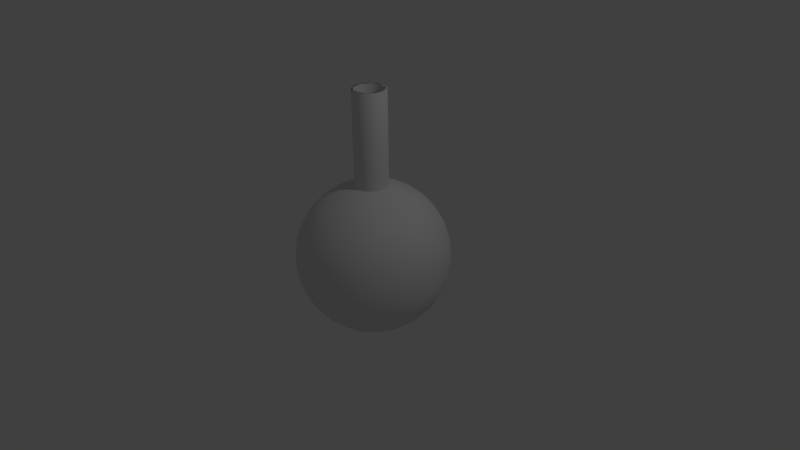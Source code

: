 # Source: potion.blend  (saved by Blender 2.72.0; exported with 4.5.12 LTS)
import bpy
from mathutils import Matrix  # noqa: F401  (used for matrix-valued properties, if any)

bpy.ops.wm.read_factory_settings(use_empty=True)
scene = bpy.context.scene
scene.name = 'Scene'

# ---- collections
col_collection_1 = bpy.data.collections.new('Collection 1'); scene.collection.children.link(col_collection_1)

# ---- materials (node trees are filled in below, after node groups)
mat_health = bpy.data.materials.new('Health')
mat_health.alpha_threshold = 0.0
mat_health.use_transparent_shadow = False
mat_health.roughness = 0.5
mat_health.specular_intensity = 0.7857
mat_glass = bpy.data.materials.new('glass')
mat_glass.alpha_threshold = 0.0
mat_glass.use_transparent_shadow = False
mat_glass.roughness = 0.5

# ---- material node trees

# ---- world
world_world = bpy.data.worlds.new('World'); scene.world = world_world
world_world.color = (0.05088, 0.05088, 0.05088)
world_world.use_sun_shadow = False
world_world.sun_shadow_jitter_overblur = 0.0
world_world.cycles.sampling_method = 'MANUAL'
world_world.cycles.sample_map_resolution = 256

# ---- cameras
cam_camera = bpy.data.cameras.new('Camera')
cam_camera.clip_end = 100.0
cam_camera.lens = 35.0
cam_camera.sensor_width = 32.0
cam_camera.sensor_height = 18.0
cam_camera.ortho_scale = 7.314
cam_camera.dof.focus_distance = 0.0
cam_camera.dof.aperture_fstop = 128.0

# ---- lights
light_lamp = bpy.data.lights.new('Lamp', 'POINT')
light_lamp.transmission_factor = 0.0
light_lamp.cutoff_distance = 30.0
light_lamp.energy = 100.0
light_lamp.shadow_buffer_clip_start = 1.001
light_lamp.shadow_soft_size = 0.1
light_lamp.shadow_maximum_resolution = 0.006
light_lamp.use_absolute_resolution = True
light_lamp.cycles.use_multiple_importance_sampling = False

# ---- meshes
me_sphere_001 = bpy.data.meshes.new('Sphere.001')
me_sphere_001.from_pydata([(-1.0, 0.0, 7.55e-08), (-0.9808, 0.0, -0.1951), (-0.9239, 0.0, -0.3827), (-0.8315, 0.0, -0.5556), (-0.7071, 0.0, -0.7071), (-0.5556, 0.0, -0.8315), (-0.3827, 0.0, -0.9239), (-0.1951, 0.0, -0.9808), (-0.9808, 0.1951, 7.55e-08), (-0.9619, 0.1913, -0.1951), (-0.9061, 0.1802, -0.3827), (-0.8155, 0.1622, -0.5556), (-0.6935, 0.1379, -0.7071), (-0.5449, 0.1084, -0.8315), (-0.3753, 0.07466, -0.9239), (-0.1913, 0.03806, -0.9808), (-0.9239, 0.3827, 7.55e-08), (-0.9061, 0.3753, -0.1951), (-0.8536, 0.3536, -0.3827), (-0.7682, 0.3182, -0.5556), (-0.6533, 0.2706, -0.7071), (-0.5133, 0.2126, -0.8315), (-0.3536, 0.1464, -0.9239), (-0.1802, 0.07466, -0.9808), (-0.8315, 0.5556, 7.55e-08), (-0.8155, 0.5449, -0.1951), (-0.7682, 0.5133, -0.3827), (-0.6913, 0.4619, -0.5556), (-0.5879, 0.3928, -0.7071), (-0.4619, 0.3087, -0.8315), (-0.3182, 0.2126, -0.9239), (-0.1622, 0.1084, -0.9808), (-0.7071, 0.7071, 7.55e-08), (-0.6935, 0.6935, -0.1951), (-0.6533, 0.6533, -0.3827), (-0.5879, 0.5879, -0.5556), (-0.5, 0.5, -0.7071), (-0.3928, 0.3928, -0.8315), (-0.2706, 0.2706, -0.9239), (-0.1379, 0.1379, -0.9808), (-0.5556, 0.8315, 7.55e-08), (-0.5449, 0.8155, -0.1951), (-0.5133, 0.7682, -0.3827), (-0.4619, 0.6913, -0.5556), (-0.3928, 0.5879, -0.7071), (-0.3087, 0.4619, -0.8315), (-0.2126, 0.3182, -0.9239), (-0.1084, 0.1622, -0.9808), (-0.3827, 0.9239, 7.55e-08), (-0.3753, 0.9061, -0.1951), (-0.3536, 0.8536, -0.3827), (-0.3182, 0.7682, -0.5556), (-0.2706, 0.6533, -0.7071), (-0.2126, 0.5133, -0.8315), (-0.1464, 0.3536, -0.9239), (-0.07466, 0.1802, -0.9808), (-0.1951, 0.9808, 7.55e-08), (-0.1913, 0.9619, -0.1951), (-0.1802, 0.9061, -0.3827), (-0.1622, 0.8155, -0.5556), (-0.1379, 0.6935, -0.7071), (-0.1084, 0.5449, -0.8315), (-0.07466, 0.3753, -0.9239), (-0.03806, 0.1913, -0.9808), (3.788e-07, 1.0, 7.55e-08), (3.937e-07, 0.9808, -0.1951), (2.298e-07, 0.9239, -0.3827), (3.341e-07, 0.8315, -0.5556), (3.192e-07, 0.7071, -0.7071), (3.415e-07, 0.5556, -0.8315), (3.043e-07, 0.3827, -0.9239), (3.08e-07, 0.1951, -0.9808), (0.1951, 0.9808, 7.55e-08), (0.1913, 0.9619, -0.1951), (0.1802, 0.9061, -0.3827), (0.1622, 0.8155, -0.5556), (0.138, 0.6935, -0.7071), (0.1084, 0.5449, -0.8315), (0.07466, 0.3753, -0.9239), (0.03806, 0.1913, -0.9808), (0.3827, 0.9239, 7.55e-08), (0.3753, 0.9061, -0.1951), (0.3536, 0.8536, -0.3827), (0.3182, 0.7682, -0.5556), (0.2706, 0.6533, -0.7071), (0.2126, 0.5133, -0.8315), (0.1464, 0.3536, -0.9239), (0.07466, 0.1802, -0.9808), (0.5556, 0.8315, 7.55e-08), (0.5449, 0.8155, -0.1951), (0.5133, 0.7682, -0.3827), (0.4619, 0.6913, -0.5556), (0.3928, 0.5879, -0.7071), (0.3087, 0.4619, -0.8315), (0.2126, 0.3182, -0.9239), (0.1084, 0.1622, -0.9808), (0.7071, 0.7071, 7.55e-08), (0.6935, 0.6935, -0.1951), (0.6533, 0.6533, -0.3827), (0.5879, 0.5879, -0.5556), (0.5, 0.5, -0.7071), (0.3928, 0.3928, -0.8315), (0.2706, 0.2706, -0.9239), (0.138, 0.1379, -0.9808), (0.8315, 0.5556, 7.55e-08), (0.8155, 0.5449, -0.1951), (0.7682, 0.5133, -0.3827), (0.6913, 0.4619, -0.5556), (0.5879, 0.3928, -0.7071), (0.4619, 0.3087, -0.8315), (0.3182, 0.2126, -0.9239), (0.1622, 0.1084, -0.9808), (0.9239, 0.3827, 7.55e-08), (0.9061, 0.3753, -0.1951), (0.8536, 0.3536, -0.3827), (0.7682, 0.3182, -0.5556), (0.6533, 0.2706, -0.7071), (0.5133, 0.2126, -0.8315), (0.3536, 0.1464, -0.9239), (0.1802, 0.07466, -0.9808), (0.9808, 0.1951, 7.55e-08), (0.9619, 0.1913, -0.1951), (0.9061, 0.1802, -0.3827), (0.8155, 0.1622, -0.5556), (0.6935, 0.1379, -0.7071), (0.5449, 0.1084, -0.8315), (0.3753, 0.07466, -0.9239), (0.1913, 0.03806, -0.9808), (1.0, -1.003e-07, 7.55e-08), (0.9808, -8.544e-08, -0.1951), (0.9239, 6.357e-08, -0.3827), (0.8315, -8.544e-08, -0.5556), (0.7071, -2.584e-08, -0.7071), (0.5556, -1.094e-08, -0.8315), (0.3827, 3.964e-09, -0.9239), (0.1951, 3.964e-09, -0.9808), (0.9808, -0.1951, 7.55e-08), (0.9619, -0.1913, -0.1951), (0.9061, -0.1802, -0.3827), (0.8155, -0.1622, -0.5556), (0.6935, -0.1379, -0.7071), (0.5449, -0.1084, -0.8315), (0.3753, -0.07466, -0.9239), (0.1913, -0.03806, -0.9808), (0.9239, -0.3827, 7.55e-08), (0.9061, -0.3753, -0.1951), (0.8536, -0.3536, -0.3827), (0.7682, -0.3182, -0.5556), (0.6533, -0.2706, -0.7071), (0.5133, -0.2126, -0.8315), (0.3536, -0.1464, -0.9239), (0.1802, -0.07466, -0.9808), (0.8315, -0.5556, 7.55e-08), (0.8155, -0.5449, -0.1951), (0.7682, -0.5133, -0.3827), (0.6913, -0.4619, -0.5556), (0.5879, -0.3928, -0.7071), (0.4619, -0.3087, -0.8315), (0.3182, -0.2126, -0.9239), (0.1622, -0.1084, -0.9808), (0.7071, -0.7071, 7.55e-08), (0.6935, -0.6935, -0.1951), (0.6533, -0.6533, -0.3827), (0.5879, -0.5879, -0.5556), (0.5, -0.5, -0.7071), (0.3928, -0.3928, -0.8315), (0.2706, -0.2706, -0.9239), (0.1379, -0.1379, -0.9808), (0.5556, -0.8315, 7.55e-08), (0.5449, -0.8155, -0.1951), (0.5133, -0.7682, -0.3827), (0.4619, -0.6913, -0.5556), (0.3928, -0.5879, -0.7071), (0.3087, -0.4619, -0.8315), (0.2126, -0.3182, -0.9239), (0.1084, -0.1622, -0.9808), (3.258e-07, 0.0, -1.0), (0.3827, -0.9239, 7.55e-08), (0.3753, -0.9061, -0.1951), (0.3536, -0.8536, -0.3827), (0.3182, -0.7682, -0.5556), (0.2706, -0.6533, -0.7071), (0.2126, -0.5133, -0.8315), (0.1464, -0.3536, -0.9239), (0.07466, -0.1802, -0.9808), (0.1951, -0.9808, 7.55e-08), (0.1913, -0.9619, -0.1951), (0.1802, -0.9061, -0.3827), (0.1622, -0.8155, -0.5556), (0.1379, -0.6935, -0.7071), (0.1084, -0.5449, -0.8315), (0.07466, -0.3753, -0.9239), (0.03806, -0.1913, -0.9808), (1.404e-07, -1.0, 7.55e-08), (9.567e-08, -0.9808, -0.1951), (3.192e-07, -0.9239, -0.3827), (1.404e-07, -0.8315, -0.5556), (1.851e-07, -0.7071, -0.7071), (2.596e-07, -0.5556, -0.8315), (2.521e-07, -0.3827, -0.9239), (3.155e-07, -0.1951, -0.9808), (-0.1951, -0.9808, 7.55e-08), (-0.1913, -0.9619, -0.1951), (-0.1802, -0.9061, -0.3827), (-0.1622, -0.8155, -0.5556), (-0.1379, -0.6935, -0.7071), (-0.1084, -0.5449, -0.8315), (-0.07466, -0.3753, -0.9239), (-0.03806, -0.1913, -0.9808), (-0.3827, -0.9239, 7.55e-08), (-0.3753, -0.9061, -0.1951), (-0.3536, -0.8536, -0.3827), (-0.3182, -0.7682, -0.5556), (-0.2706, -0.6533, -0.7071), (-0.2126, -0.5133, -0.8315), (-0.1464, -0.3536, -0.9239), (-0.07466, -0.1802, -0.9808), (-0.5556, -0.8315, 7.55e-08), (-0.5449, -0.8155, -0.1951), (-0.5133, -0.7682, -0.3827), (-0.4619, -0.6913, -0.5556), (-0.3928, -0.5879, -0.7071), (-0.3087, -0.4619, -0.8315), (-0.2126, -0.3182, -0.9239), (-0.1084, -0.1622, -0.9808), (-0.7071, -0.7071, 7.55e-08), (-0.6935, -0.6935, -0.1951), (-0.6533, -0.6533, -0.3827), (-0.5879, -0.5879, -0.5556), (-0.5, -0.5, -0.7071), (-0.3928, -0.3928, -0.8315), (-0.2706, -0.2706, -0.9239), (-0.1379, -0.1379, -0.9808), (-0.8315, -0.5556, 7.55e-08), (-0.8155, -0.5449, -0.1951), (-0.7682, -0.5133, -0.3827), (-0.6913, -0.4619, -0.5556), (-0.5879, -0.3928, -0.7071), (-0.4619, -0.3087, -0.8315), (-0.3182, -0.2126, -0.9239), (-0.1622, -0.1084, -0.9808), (-0.9239, -0.3827, 7.55e-08), (-0.9061, -0.3753, -0.1951), (-0.8536, -0.3536, -0.3827), (-0.7682, -0.3182, -0.5556), (-0.6533, -0.2706, -0.7071), (-0.5133, -0.2126, -0.8315), (-0.3536, -0.1464, -0.9239), (-0.1802, -0.07466, -0.9808), (-0.9808, -0.1951, 7.55e-08), (-0.9619, -0.1913, -0.1951), (-0.9061, -0.1802, -0.3827), (-0.8155, -0.1622, -0.5556), (-0.6935, -0.1379, -0.7071), (-0.5449, -0.1084, -0.8315), (-0.3753, -0.07466, -0.9239), (-0.1913, -0.03806, -0.9808)], [], [(6, 5, 13, 14), (4, 3, 11, 12), (2, 1, 9, 10), (7, 6, 14, 15), (5, 4, 12, 13), (3, 2, 10, 11), (1, 0, 8, 9), (11, 10, 18, 19), (9, 8, 16, 17), (14, 13, 21, 22), (12, 11, 19, 20), (10, 9, 17, 18), (15, 14, 22, 23), (13, 12, 20, 21), (19, 18, 26, 27), (17, 16, 24, 25), (22, 21, 29, 30), (20, 19, 27, 28), (18, 17, 25, 26), (23, 22, 30, 31), (21, 20, 28, 29), (27, 26, 34, 35), (25, 24, 32, 33), (30, 29, 37, 38), (28, 27, 35, 36), (26, 25, 33, 34), (31, 30, 38, 39), (29, 28, 36, 37), (35, 34, 42, 43), (33, 32, 40, 41), (38, 37, 45, 46), (36, 35, 43, 44), (34, 33, 41, 42), (39, 38, 46, 47), (37, 36, 44, 45), (43, 42, 50, 51), (41, 40, 48, 49), (46, 45, 53, 54), (44, 43, 51, 52), (42, 41, 49, 50), (47, 46, 54, 55), (45, 44, 52, 53), (51, 50, 58, 59), (49, 48, 56, 57), (54, 53, 61, 62), (52, 51, 59, 60), (50, 49, 57, 58), (55, 54, 62, 63), (53, 52, 60, 61), (59, 58, 66, 67), (57, 56, 64, 65), (62, 61, 69, 70), (60, 59, 67, 68), (58, 57, 65, 66), (63, 62, 70, 71), (61, 60, 68, 69), (67, 66, 74, 75), (65, 64, 72, 73), (70, 69, 77, 78), (68, 67, 75, 76), (66, 65, 73, 74), (71, 70, 78, 79), (69, 68, 76, 77), (75, 74, 82, 83), (73, 72, 80, 81), (78, 77, 85, 86), (76, 75, 83, 84), (74, 73, 81, 82), (79, 78, 86, 87), (77, 76, 84, 85), (83, 82, 90, 91), (81, 80, 88, 89), (86, 85, 93, 94), (84, 83, 91, 92), (82, 81, 89, 90), (87, 86, 94, 95), (85, 84, 92, 93), (91, 90, 98, 99), (89, 88, 96, 97), (94, 93, 101, 102), (92, 91, 99, 100), (90, 89, 97, 98), (95, 94, 102, 103), (93, 92, 100, 101), (99, 98, 106, 107), (97, 96, 104, 105), (102, 101, 109, 110), (100, 99, 107, 108), (98, 97, 105, 106), (103, 102, 110, 111), (101, 100, 108, 109), (107, 106, 114, 115), (105, 104, 112, 113), (110, 109, 117, 118), (108, 107, 115, 116), (106, 105, 113, 114), (111, 110, 118, 119), (109, 108, 116, 117), (115, 114, 122, 123), (113, 112, 120, 121), (118, 117, 125, 126), (116, 115, 123, 124), (114, 113, 121, 122), (119, 118, 126, 127), (117, 116, 124, 125), (123, 122, 130, 131), (121, 120, 128, 129), (126, 125, 133, 134), (124, 123, 131, 132), (122, 121, 129, 130), (127, 126, 134, 135), (125, 124, 132, 133), (131, 130, 138, 139), (129, 128, 136, 137), (134, 133, 141, 142), (132, 131, 139, 140), (130, 129, 137, 138), (135, 134, 142, 143), (133, 132, 140, 141), (139, 138, 146, 147), (137, 136, 144, 145), (142, 141, 149, 150), (140, 139, 147, 148), (138, 137, 145, 146), (143, 142, 150, 151), (141, 140, 148, 149), (147, 146, 154, 155), (145, 144, 152, 153), (150, 149, 157, 158), (148, 147, 155, 156), (146, 145, 153, 154), (151, 150, 158, 159), (149, 148, 156, 157), (155, 154, 162, 163), (153, 152, 160, 161), (158, 157, 165, 166), (156, 155, 163, 164), (154, 153, 161, 162), (159, 158, 166, 167), (157, 156, 164, 165), (163, 162, 170, 171), (161, 160, 168, 169), (166, 165, 173, 174), (164, 163, 171, 172), (162, 161, 169, 170), (167, 166, 174, 175), (165, 164, 172, 173), (171, 170, 179, 180), (169, 168, 177, 178), (174, 173, 182, 183), (172, 171, 180, 181), (170, 169, 178, 179), (175, 174, 183, 184), (173, 172, 181, 182), (180, 179, 187, 188), (178, 177, 185, 186), (183, 182, 190, 191), (181, 180, 188, 189), (179, 178, 186, 187), (184, 183, 191, 192), (182, 181, 189, 190), (188, 187, 195, 196), (186, 185, 193, 194), (191, 190, 198, 199), (189, 188, 196, 197), (187, 186, 194, 195), (192, 191, 199, 200), (190, 189, 197, 198), (196, 195, 203, 204), (194, 193, 201, 202), (199, 198, 206, 207), (197, 196, 204, 205), (195, 194, 202, 203), (200, 199, 207, 208), (198, 197, 205, 206), (204, 203, 211, 212), (202, 201, 209, 210), (207, 206, 214, 215), (205, 204, 212, 213), (203, 202, 210, 211), (208, 207, 215, 216), (206, 205, 213, 214), (212, 211, 219, 220), (210, 209, 217, 218), (215, 214, 222, 223), (213, 212, 220, 221), (211, 210, 218, 219), (216, 215, 223, 224), (214, 213, 221, 222), (220, 219, 227, 228), (218, 217, 225, 226), (223, 222, 230, 231), (221, 220, 228, 229), (219, 218, 226, 227), (224, 223, 231, 232), (222, 221, 229, 230), (228, 227, 235, 236), (226, 225, 233, 234), (231, 230, 238, 239), (229, 228, 236, 237), (227, 226, 234, 235), (232, 231, 239, 240), (230, 229, 237, 238), (236, 235, 243, 244), (234, 233, 241, 242), (239, 238, 246, 247), (237, 236, 244, 245), (235, 234, 242, 243), (240, 239, 247, 248), (238, 237, 245, 246), (244, 243, 251, 252), (242, 241, 249, 250), (247, 246, 254, 255), (245, 244, 252, 253), (243, 242, 250, 251), (248, 247, 255, 256), (246, 245, 253, 254), (176, 7, 15), (176, 15, 23), (176, 23, 31), (176, 31, 39), (176, 39, 47), (176, 47, 55), (176, 55, 63), (176, 63, 71), (176, 71, 79), (176, 79, 87), (176, 87, 95), (176, 95, 103), (176, 103, 111), (176, 111, 119), (176, 119, 127), (176, 127, 135), (176, 135, 143), (176, 143, 151), (176, 151, 159), (176, 159, 167), (176, 167, 175), (176, 175, 184), (176, 184, 192), (176, 192, 200), (176, 200, 208), (176, 208, 216), (176, 216, 224), (176, 224, 232), (176, 232, 240), (176, 240, 248), (176, 248, 256), (252, 251, 2, 3), (250, 249, 0, 1), (176, 256, 7), (255, 254, 5, 6), (253, 252, 3, 4), (251, 250, 1, 2), (256, 255, 6, 7), (0, 249, 241, 233, 225, 217, 209, 201, 193, 185, 177, 168, 160, 152, 144, 136, 128, 120, 112, 104, 96, 88, 80, 72, 64, 56, 48, 40, 32, 24, 16, 8), (254, 253, 4, 5)])
me_sphere_001.polygons.foreach_set('use_smooth', [True] * 257)
me_sphere_001.materials.append(mat_health)
me_sphere_001.use_remesh_preserve_volume = False
me_sphere_001.use_remesh_preserve_attributes = False
me_sphere_001.use_mirror_vertex_groups = False
me_sphere_001.update()
me_cylinder_001 = bpy.data.meshes.new('Cylinder.001')
me_cylinder_001.from_pydata([(1.105, 0.0, -0.1849), (2.168, 0.0, -0.2308), (3.148, 0.0, -0.3054), (4.007, 0.0, -0.4058), (4.712, 0.0, -0.528), (5.235, 0.0, -0.6676), (5.558, 0.0, -0.8189), (5.666, 0.0, -0.9764), (5.558, 0.0, -1.134), (5.235, 0.0, -1.285), (4.712, 0.0, -1.425), (4.007, 0.0, -1.547), (3.148, 0.0, -1.647), (2.168, 0.0, -1.722), (1.105, 0.0, -1.768), (1.084, 0.2101, -0.1849), (2.127, 0.412, -0.2308), (3.088, 0.5982, -0.3054), (3.93, 0.7614, -0.4058), (4.621, 0.8953, -0.528), (5.135, 0.9948, -0.6676), (5.451, 1.056, -0.8189), (5.558, 1.077, -0.9764), (5.451, 1.056, -1.134), (5.135, 0.9948, -1.285), (4.621, 0.8953, -1.425), (3.93, 0.7614, -1.547), (3.088, 0.5982, -1.647), (2.127, 0.412, -1.722), (1.084, 0.2101, -1.768), (1.021, 0.412, -0.1849), (2.003, 0.8083, -0.2308), (2.908, 1.173, -0.3054), (3.702, 1.493, -0.4058), (4.353, 1.756, -0.528), (4.837, 1.951, -0.6676), (5.135, 2.071, -0.8189), (5.235, 2.112, -0.9764), (5.135, 2.071, -1.134), (4.837, 1.951, -1.285), (4.353, 1.756, -1.425), (3.702, 1.493, -1.547), (2.908, 1.173, -1.647), (2.003, 0.8083, -1.722), (1.021, 0.412, -1.768), (0.9192, 0.5982, -0.1849), (1.803, 1.173, -0.2308), (2.618, 1.704, -0.3054), (3.332, 2.168, -0.4058), (3.917, 2.549, -0.528), (4.353, 2.833, -0.6676), (4.621, 3.007, -0.8189), (4.712, 3.066, -0.9764), (4.621, 3.007, -1.134), (4.353, 2.833, -1.285), (3.917, 2.549, -1.425), (3.332, 2.168, -1.547), (2.618, 1.704, -1.647), (1.803, 1.173, -1.722), (0.9192, 0.5982, -1.768), (0.7817, 0.7614, -0.1849), (1.533, 1.493, -0.2308), (2.226, 2.168, -0.3054), (2.833, 2.76, -0.4058), (3.332, 3.245, -0.528), (3.702, 3.606, -0.6676), (3.93, 3.828, -0.8189), (4.007, 3.903, -0.9764), (3.93, 3.828, -1.134), (3.702, 3.606, -1.285), (3.332, 3.245, -1.425), (2.833, 2.76, -1.547), (2.226, 2.168, -1.647), (1.533, 1.493, -1.722), (0.7817, 0.7614, -1.768), (0.6142, 0.8953, -0.1849), (1.205, 1.756, -0.2308), (1.749, 2.549, -0.3054), (2.226, 3.245, -0.4058), (2.618, 3.816, -0.528), (2.908, 4.24, -0.6676), (3.088, 4.501, -0.8189), (3.148, 4.589, -0.9764), (3.088, 4.501, -1.134), (2.908, 4.24, -1.285), (2.618, 3.816, -1.425), (2.226, 3.245, -1.547), (1.749, 2.549, -1.647), (1.205, 1.756, -1.722), (0.6142, 0.8953, -1.768), (0.423, 0.9948, -0.1849), (0.8298, 1.951, -0.2308), (1.205, 2.833, -0.3054), (1.533, 3.606, -0.4058), (1.803, 4.24, -0.528), (2.003, 4.711, -0.6676), (2.127, 5.001, -0.8189), (2.168, 5.099, -0.9764), (2.127, 5.001, -1.134), (2.003, 4.711, -1.285), (1.803, 4.24, -1.425), (1.533, 3.606, -1.547), (1.205, 2.833, -1.647), (0.8298, 1.951, -1.722), (0.423, 0.9948, -1.768), (0.2157, 1.056, -0.1849), (0.423, 2.071, -0.2308), (0.6142, 3.007, -0.3054), (0.7817, 3.828, -0.4058), (0.9192, 4.501, -0.528), (1.021, 5.001, -0.6676), (1.084, 5.309, -0.8189), (1.105, 5.413, -0.9764), (1.084, 5.309, -1.134), (1.021, 5.001, -1.285), (0.9192, 4.501, -1.425), (0.7817, 3.828, -1.547), (0.6142, 3.007, -1.647), (0.423, 2.071, -1.722), (0.2157, 1.056, -1.768), (-1.851e-06, 1.077, -0.1849), (-1.809e-06, 2.112, -0.2308), (-1.766e-06, 3.066, -0.3054), (-1.809e-06, 3.903, -0.4058), (-1.893e-06, 4.589, -0.528), (-1.555e-06, 5.099, -0.6676), (-2.231e-06, 5.413, -0.8189), (-2.146e-06, 5.519, -0.9764), (-2.231e-06, 5.413, -1.134), (-1.302e-06, 5.099, -1.285), (-1.893e-06, 4.589, -1.425), (-1.809e-06, 3.903, -1.547), (-1.935e-06, 3.066, -1.647), (-1.724e-06, 2.112, -1.722), (-1.745e-06, 1.077, -1.768), (-0.2157, 1.056, -0.1849), (-0.423, 2.071, -0.2308), (-0.6142, 3.007, -0.3054), (-0.7817, 3.828, -0.4058), (-0.9192, 4.501, -0.528), (-1.021, 5.001, -0.6676), (-1.084, 5.309, -0.8189), (-1.105, 5.413, -0.9764), (-1.084, 5.309, -1.134), (-1.021, 5.001, -1.285), (-0.9192, 4.501, -1.425), (-0.7817, 3.828, -1.547), (-0.6142, 3.007, -1.647), (-0.423, 2.071, -1.722), (-0.2157, 1.056, -1.768), (-0.423, 0.9948, -0.1849), (-0.8298, 1.951, -0.2308), (-1.205, 2.833, -0.3054), (-1.533, 3.606, -0.4058), (-1.803, 4.24, -0.528), (-2.003, 4.711, -0.6676), (-2.127, 5.001, -0.8189), (-2.168, 5.099, -0.9764), (-2.127, 5.001, -1.134), (-2.003, 4.711, -1.285), (-1.803, 4.24, -1.425), (-1.533, 3.606, -1.547), (-1.205, 2.833, -1.647), (-0.8298, 1.951, -1.722), (-0.423, 0.9948, -1.768), (-0.6142, 0.8953, -0.1849), (-1.205, 1.756, -0.2308), (-1.749, 2.549, -0.3054), (-2.226, 3.245, -0.4058), (-2.618, 3.816, -0.528), (-2.908, 4.24, -0.6676), (-3.088, 4.501, -0.8189), (-3.148, 4.589, -0.9764), (-3.088, 4.501, -1.134), (-2.908, 4.24, -1.285), (-2.618, 3.816, -1.425), (-2.226, 3.245, -1.547), (-1.749, 2.549, -1.647), (-1.205, 1.756, -1.722), (-0.6142, 0.8953, -1.768), (-0.7817, 0.7614, -0.1849), (-1.533, 1.493, -0.2308), (-2.226, 2.168, -0.3054), (-2.833, 2.76, -0.4058), (-3.332, 3.245, -0.528), (-3.702, 3.606, -0.6676), (-3.93, 3.828, -0.8189), (-4.007, 3.903, -0.9764), (-3.93, 3.828, -1.134), (-3.702, 3.606, -1.285), (-3.332, 3.245, -1.425), (-2.833, 2.76, -1.547), (-2.226, 2.168, -1.647), (-1.533, 1.493, -1.722), (-0.7817, 0.7614, -1.768), (-0.9192, 0.5982, -0.1849), (-1.803, 1.173, -0.2308), (-2.618, 1.704, -0.3054), (-3.332, 2.168, -0.4058), (-3.917, 2.549, -0.528), (-4.353, 2.833, -0.6676), (-4.621, 3.007, -0.8189), (-4.712, 3.066, -0.9764), (-4.621, 3.007, -1.134), (-4.353, 2.833, -1.285), (-3.917, 2.549, -1.425), (-3.332, 2.168, -1.547), (-2.618, 1.704, -1.647), (-1.803, 1.173, -1.722), (-0.9192, 0.5982, -1.768), (-1.021, 0.412, -0.1849), (-2.003, 0.8083, -0.2308), (-2.908, 1.173, -0.3054), (-3.702, 1.493, -0.4058), (-4.353, 1.756, -0.528), (-4.837, 1.951, -0.6676), (-5.135, 2.071, -0.8189), (-5.235, 2.112, -0.9764), (-5.135, 2.071, -1.134), (-4.837, 1.951, -1.285), (-4.353, 1.756, -1.425), (-3.702, 1.493, -1.547), (-2.908, 1.173, -1.647), (-2.003, 0.8083, -1.722), (-1.021, 0.412, -1.768), (-1.084, 0.2101, -0.1849), (-2.127, 0.412, -0.2308), (-3.088, 0.5982, -0.3054), (-3.93, 0.7614, -0.4058), (-4.621, 0.8953, -0.528), (-5.135, 0.9948, -0.6676), (-5.451, 1.056, -0.8189), (-5.558, 1.077, -0.9764), (-5.451, 1.056, -1.134), (-5.135, 0.9948, -1.285), (-4.621, 0.8953, -1.425), (-3.93, 0.7614, -1.547), (-3.088, 0.5982, -1.647), (-2.127, 0.412, -1.722), (-1.084, 0.2101, -1.768), (-1.105, -3.98e-08, -0.1849), (-2.168, 2.275e-07, -0.2308), (-3.148, 1.452e-07, -0.3054), (-4.007, -1.426e-07, -0.4058), (-4.712, -4.716e-07, -0.528), (-5.235, 3.508e-07, -0.6676), (-5.558, -4.716e-07, -0.8189), (-5.666, -5.538e-07, -0.9764), (-5.558, -4.716e-07, -1.134), (-5.235, 3.508e-07, -1.285), (-4.712, -4.716e-07, -1.425), (-4.007, -1.426e-07, -1.547), (-3.148, -6.036e-08, -1.647), (-2.168, 2.188e-08, -1.722), (-1.105, 2.188e-08, -1.768), (-1.084, -0.2101, -0.1849), (-2.127, -0.412, -0.2308), (-3.088, -0.5982, -0.3054), (-3.93, -0.7614, -0.4058), (-4.621, -0.8953, -0.528), (-5.135, -0.9948, -0.6676), (-5.451, -1.056, -0.8189), (-5.558, -1.077, -0.9764), (-5.451, -1.056, -1.134), (-5.135, -0.9948, -1.285), (-4.621, -0.8953, -1.425), (-3.93, -0.7614, -1.547), (-3.088, -0.5982, -1.647), (-2.127, -0.412, -1.722), (-1.084, -0.2101, -1.768), (-1.021, -0.412, -0.1849), (-2.003, -0.8083, -0.2308), (-2.908, -1.173, -0.3054), (-3.702, -1.493, -0.4058), (-4.353, -1.756, -0.528), (-4.837, -1.951, -0.6676), (-5.135, -2.071, -0.8189), (-5.235, -2.112, -0.9764), (-5.135, -2.071, -1.134), (-4.837, -1.951, -1.285), (-4.353, -1.756, -1.425), (-3.702, -1.493, -1.547), (-2.908, -1.173, -1.647), (-2.003, -0.8083, -1.722), (-1.021, -0.412, -1.768), (-0.9192, -0.5982, -0.1849), (-1.803, -1.173, -0.2308), (-2.618, -1.704, -0.3054), (-3.332, -2.168, -0.4058), (-3.917, -2.549, -0.528), (-4.353, -2.833, -0.6676), (-4.621, -3.007, -0.8189), (-4.712, -3.066, -0.9764), (-4.621, -3.007, -1.134), (-4.353, -2.833, -1.285), (-3.917, -2.549, -1.425), (-3.332, -2.168, -1.547), (-2.618, -1.704, -1.647), (-1.803, -1.173, -1.722), (-0.9192, -0.5982, -1.768), (-0.7817, -0.7614, -0.1849), (-1.533, -1.493, -0.2308), (-2.226, -2.168, -0.3054), (-2.833, -2.76, -0.4058), (-3.332, -3.245, -0.528), (-3.702, -3.606, -0.6676), (-3.93, -3.828, -0.8189), (-4.007, -3.903, -0.9764), (-3.93, -3.828, -1.134), (-3.702, -3.606, -1.285), (-3.332, -3.245, -1.425), (-2.833, -2.76, -1.547), (-2.226, -2.168, -1.647), (-1.533, -1.493, -1.722), (-0.7817, -0.7614, -1.768), (-0.6142, -0.8953, -0.1849), (-1.205, -1.756, -0.2308), (-1.749, -2.549, -0.3054), (-2.226, -3.245, -0.4058), (-2.618, -3.816, -0.528), (-2.908, -4.24, -0.6676), (-3.088, -4.501, -0.8189), (-3.148, -4.589, -0.9764), (-3.088, -4.501, -1.134), (-2.908, -4.24, -1.285), (-2.618, -3.816, -1.425), (-2.226, -3.245, -1.547), (-1.749, -2.549, -1.647), (-1.205, -1.756, -1.722), (-0.6142, -0.8953, -1.768), (-1.846e-06, 0.0, -1.783), (-0.423, -0.9948, -0.1849), (-0.8298, -1.951, -0.2308), (-1.205, -2.833, -0.3054), (-1.533, -3.606, -0.4058), (-1.803, -4.24, -0.528), (-2.003, -4.711, -0.6676), (-2.127, -5.001, -0.8189), (-2.168, -5.099, -0.9764), (-2.127, -5.001, -1.134), (-2.003, -4.711, -1.285), (-1.803, -4.24, -1.425), (-1.533, -3.606, -1.547), (-1.205, -2.833, -1.647), (-0.8298, -1.951, -1.722), (-0.423, -0.9948, -1.768), (-0.2157, -1.056, -0.1849), (-0.423, -2.071, -0.2308), (-0.6142, -3.007, -0.3054), (-0.7817, -3.828, -0.4058), (-0.9192, -4.501, -0.528), (-1.021, -5.001, -0.6676), (-1.084, -5.309, -0.8189), (-1.105, -5.413, -0.9764), (-1.084, -5.309, -1.134), (-1.021, -5.001, -1.285), (-0.9192, -4.501, -1.425), (-0.7817, -3.828, -1.547), (-0.6142, -3.007, -1.647), (-0.423, -2.071, -1.722), (-0.2157, -1.056, -1.768), (-1.766e-06, -1.077, -0.1849), (-1.598e-06, -2.112, -0.2308), (-1.598e-06, -3.066, -0.3054), (-1.049e-06, -3.903, -0.4058), (-7.954e-07, -4.589, -0.528), (-1.809e-06, -5.099, -0.6676), (-5.421e-07, -5.413, -0.8189), (-7.954e-07, -5.519, -0.9764), (-5.421e-07, -5.413, -1.134), (-1.809e-06, -5.099, -1.285), (-7.954e-07, -4.589, -1.425), (-1.049e-06, -3.903, -1.547), (-1.471e-06, -3.066, -1.647), (-1.429e-06, -2.112, -1.722), (-1.788e-06, -1.077, -1.768), (0.2157, -1.056, -0.1849), (0.423, -2.071, -0.2308), (0.6142, -3.007, -0.3054), (0.7817, -3.828, -0.4058), (0.9192, -4.501, -0.528), (1.021, -5.001, -0.6676), (1.084, -5.309, -0.8189), (1.105, -5.413, -0.9764), (1.084, -5.309, -1.134), (1.021, -5.001, -1.285), (0.9192, -4.501, -1.425), (0.7817, -3.828, -1.547), (0.6142, -3.007, -1.647), (0.423, -2.071, -1.722), (0.2157, -1.056, -1.768), (0.423, -0.9948, -0.1849), (0.8298, -1.951, -0.2308), (1.205, -2.833, -0.3054), (1.533, -3.606, -0.4058), (1.803, -4.24, -0.528), (2.003, -4.711, -0.6676), (2.127, -5.001, -0.8189), (2.168, -5.099, -0.9764), (2.127, -5.001, -1.134), (2.003, -4.711, -1.285), (1.803, -4.24, -1.425), (1.533, -3.606, -1.547), (1.205, -2.833, -1.647), (0.8298, -1.951, -1.722), (0.423, -0.9948, -1.768), (0.6142, -0.8953, -0.1849), (1.205, -1.756, -0.2308), (1.749, -2.549, -0.3054), (2.226, -3.245, -0.4058), (2.618, -3.816, -0.528), (2.908, -4.24, -0.6676), (3.088, -4.501, -0.8189), (3.148, -4.589, -0.9764), (3.088, -4.501, -1.134), (2.908, -4.24, -1.285), (2.618, -3.816, -1.425), (2.226, -3.245, -1.547), (1.749, -2.549, -1.647), (1.205, -1.756, -1.722), (0.6142, -0.8953, -1.768), (0.7817, -0.7614, -0.1849), (1.533, -1.493, -0.2308), (2.226, -2.168, -0.3054), (2.833, -2.76, -0.4058), (3.332, -3.245, -0.528), (3.702, -3.606, -0.6676), (3.93, -3.828, -0.8189), (4.007, -3.903, -0.9764), (3.93, -3.828, -1.134), (3.702, -3.606, -1.285), (3.332, -3.245, -1.425), (2.833, -2.76, -1.547), (2.226, -2.168, -1.647), (1.533, -1.493, -1.722), (0.7817, -0.7614, -1.768), (0.9192, -0.5982, -0.1849), (1.803, -1.173, -0.2308), (2.618, -1.704, -0.3054), (3.332, -2.168, -0.4058), (3.917, -2.549, -0.528), (4.353, -2.833, -0.6676), (4.621, -3.007, -0.8189), (4.712, -3.066, -0.9764), (4.621, -3.007, -1.134), (4.353, -2.833, -1.285), (3.917, -2.549, -1.425), (3.332, -2.168, -1.547), (2.618, -1.704, -1.647), (1.803, -1.173, -1.722), (0.9192, -0.5982, -1.768), (-1.405e-07, -6.882e-07, -0.1694), (1.021, -0.412, -0.1849), (2.003, -0.8082, -0.2308), (2.908, -1.173, -0.3054), (3.702, -1.493, -0.4058), (4.353, -1.756, -0.528), (4.837, -1.951, -0.6676), (5.135, -2.071, -0.8189), (5.235, -2.112, -0.9764), (5.135, -2.071, -1.134), (4.837, -1.951, -1.285), (4.353, -1.756, -1.425), (3.702, -1.493, -1.547), (2.908, -1.173, -1.647), (2.003, -0.8082, -1.722), (1.021, -0.412, -1.768), (1.084, -0.2101, -0.1849), (2.127, -0.412, -0.2308), (3.088, -0.5982, -0.3054), (3.93, -0.7614, -0.4058), (4.621, -0.8953, -0.528), (5.135, -0.9948, -0.6676), (5.451, -1.056, -0.8189), (5.558, -1.077, -0.9764), (5.451, -1.056, -1.134), (5.135, -0.9948, -1.285), (4.621, -0.8953, -1.425), (3.93, -0.7614, -1.547), (3.088, -0.5982, -1.647), (2.127, -0.412, -1.722), (1.084, -0.2101, -1.768), (0.0, 1.0, -0.2077), (0.0, 1.0, 0.8069), (0.1951, 0.9808, 0.8069), (0.1951, 0.9808, -0.2077), (-0.1951, 0.9808, -0.2077), (-0.1951, 0.9808, 0.8069), (0.3827, 0.9239, 0.8069), (0.3827, 0.9239, -0.2077), (-0.3827, 0.9239, -0.2077), (-0.3827, 0.9239, 0.8069), (0.5556, 0.8315, 0.8069), (0.5556, 0.8315, -0.2077), (-0.5556, 0.8315, -0.2077), (-0.5556, 0.8315, 0.8069), (0.7071, 0.7071, 0.8069), (0.7071, 0.7071, -0.2077), (-0.7071, 0.7071, -0.2077), (-0.7071, 0.7071, 0.8069), (0.8315, 0.5556, 0.8069), (0.8315, 0.5556, -0.2077), (-0.8315, 0.5556, -0.2077), (-0.8315, 0.5556, 0.8069), (0.9239, 0.3827, 0.8069), (0.9239, 0.3827, -0.2077), (-0.9239, 0.3827, -0.2077), (-0.9239, 0.3827, 0.8069), (0.9808, 0.1951, 0.8069), (0.9808, 0.1951, -0.2077), (-0.9808, 0.1951, -0.2077), (-0.9808, 0.1951, 0.8069), (1.0, 7.55e-08, 0.8069), (1.0, 7.55e-08, -0.2077), (-1.0, 9.656e-07, -0.2077), (-1.0, 9.656e-07, 0.8069), (0.9808, -0.1951, 0.8069), (0.9808, -0.1951, -0.2077), (-0.9808, -0.1951, -0.2077), (-0.9808, -0.1951, 0.8069), (0.9239, -0.3827, 0.8069), (0.9239, -0.3827, -0.2077), (-0.9239, -0.3827, -0.2077), (-0.9239, -0.3827, 0.8069), (0.8315, -0.5556, 0.8069), (0.8315, -0.5556, -0.2077), (-0.8315, -0.5556, -0.2077), (-0.8315, -0.5556, 0.8069), (0.7071, -0.7071, 0.8069), (0.7071, -0.7071, -0.2077), (-0.7071, -0.7071, -0.2077), (-0.7071, -0.7071, 0.8069), (0.5556, -0.8315, 0.8069), (0.5556, -0.8315, -0.2077), (-0.5556, -0.8315, -0.2077), (-0.5556, -0.8315, 0.8069), (0.3827, -0.9239, 0.8069), (0.3827, -0.9239, -0.2077), (-0.3827, -0.9239, -0.2077), (-0.3827, -0.9239, 0.8069), (0.1951, -0.9808, 0.8069), (0.1951, -0.9808, -0.2077), (-0.1951, -0.9808, -0.2077), (-0.1951, -0.9808, 0.8069), (-3.258e-07, -1.0, 0.8069), (-3.258e-07, -1.0, -0.2077), (0.0, 1.211, -0.2077), (0.2363, 1.188, -0.2077), (0.2363, 1.188, 0.8069), (0.0, 1.211, 0.8069), (-0.2363, 1.188, -0.2077), (-0.4635, 1.119, -0.2077), (-0.6729, 1.007, -0.2077), (-0.8565, 0.8565, -0.2077), (-1.007, 0.6729, -0.2077), (-1.119, 0.4635, -0.2077), (-1.188, 0.2363, -0.2077), (-1.211, 1.17e-06, -0.2077), (-1.188, -0.2363, -0.2077), (-1.119, -0.4635, -0.2077), (-1.007, -0.6729, -0.2077), (-0.8565, -0.8565, -0.2077), (-0.6729, -1.007, -0.2077), (-0.4635, -1.119, -0.2077), (-0.2363, -1.188, -0.2077), (-3.947e-07, -1.211, -0.2077), (0.6729, 1.007, -0.2077), (0.4635, 1.119, -0.2077), (0.2363, -1.188, -0.2077), (0.4635, -1.119, -0.2077), (0.6729, -1.007, -0.2077), (0.8565, -0.8565, -0.2077), (1.007, -0.6729, -0.2077), (1.119, -0.4635, -0.2077), (1.188, -0.2363, -0.2077), (1.211, 9.144e-08, -0.2077), (1.188, 0.2363, -0.2077), (1.119, 0.4635, -0.2077), (1.007, 0.6729, -0.2077), (0.8565, 0.8565, -0.2077), (-0.2363, 1.188, 0.8069), (0.4635, 1.119, 0.8069), (0.6729, 1.007, 0.8069), (0.8565, 0.8565, 0.8069), (1.007, 0.6729, 0.8069), (1.119, 0.4635, 0.8069), (1.188, 0.2363, 0.8069), (1.211, 9.144e-08, 0.8069), (1.188, -0.2363, 0.8069), (1.119, -0.4635, 0.8069), (1.007, -0.6729, 0.8069), (0.8565, -0.8565, 0.8069), (0.6729, -1.007, 0.8069), (0.4635, -1.119, 0.8069), (0.2363, -1.188, 0.8069), (-3.947e-07, -1.211, 0.8069), (-0.6729, 1.007, 0.8069), (-0.4635, 1.119, 0.8069), (-0.2363, -1.188, 0.8069), (-0.4635, -1.119, 0.8069), (-0.6729, -1.007, 0.8069), (-0.8565, -0.8565, 0.8069), (-1.007, -0.6729, 0.8069), (-1.119, -0.4635, 0.8069), (-1.188, -0.2363, 0.8069), (-1.211, 1.17e-06, 0.8069), (-1.188, 0.2363, 0.8069), (-1.119, 0.4635, 0.8069), (-1.007, 0.6729, 0.8069), (-0.8565, 0.8565, 0.8069)], [], [(9, 8, 23, 24), (7, 6, 21, 22), (5, 4, 19, 20), (3, 2, 17, 18), (14, 13, 28, 29), (1, 0, 15, 16), (12, 11, 26, 27), (10, 9, 24, 25), (8, 7, 22, 23), (6, 5, 20, 21), (4, 3, 18, 19), (2, 1, 16, 17), (13, 12, 27, 28), (11, 10, 25, 26), (19, 18, 33, 34), (17, 16, 31, 32), (28, 27, 42, 43), (26, 25, 40, 41), (24, 23, 38, 39), (22, 21, 36, 37), (20, 19, 34, 35), (18, 17, 32, 33), (29, 28, 43, 44), (16, 15, 30, 31), (27, 26, 41, 42), (25, 24, 39, 40), (23, 22, 37, 38), (21, 20, 35, 36), (34, 33, 48, 49), (32, 31, 46, 47), (43, 42, 57, 58), (41, 40, 55, 56), (39, 38, 53, 54), (37, 36, 51, 52), (35, 34, 49, 50), (33, 32, 47, 48), (44, 43, 58, 59), (31, 30, 45, 46), (42, 41, 56, 57), (40, 39, 54, 55), (38, 37, 52, 53), (36, 35, 50, 51), (49, 48, 63, 64), (47, 46, 61, 62), (58, 57, 72, 73), (56, 55, 70, 71), (54, 53, 68, 69), (52, 51, 66, 67), (50, 49, 64, 65), (48, 47, 62, 63), (59, 58, 73, 74), (46, 45, 60, 61), (57, 56, 71, 72), (55, 54, 69, 70), (53, 52, 67, 68), (51, 50, 65, 66), (64, 63, 78, 79), (62, 61, 76, 77), (73, 72, 87, 88), (71, 70, 85, 86), (69, 68, 83, 84), (67, 66, 81, 82), (65, 64, 79, 80), (63, 62, 77, 78), (74, 73, 88, 89), (61, 60, 75, 76), (72, 71, 86, 87), (70, 69, 84, 85), (68, 67, 82, 83), (66, 65, 80, 81), (79, 78, 93, 94), (77, 76, 91, 92), (88, 87, 102, 103), (86, 85, 100, 101), (84, 83, 98, 99), (82, 81, 96, 97), (80, 79, 94, 95), (78, 77, 92, 93), (89, 88, 103, 104), (76, 75, 90, 91), (87, 86, 101, 102), (85, 84, 99, 100), (83, 82, 97, 98), (81, 80, 95, 96), (94, 93, 108, 109), (92, 91, 106, 107), (103, 102, 117, 118), (101, 100, 115, 116), (99, 98, 113, 114), (97, 96, 111, 112), (95, 94, 109, 110), (93, 92, 107, 108), (104, 103, 118, 119), (91, 90, 105, 106), (102, 101, 116, 117), (100, 99, 114, 115), (98, 97, 112, 113), (96, 95, 110, 111), (109, 108, 123, 124), (107, 106, 121, 122), (118, 117, 132, 133), (116, 115, 130, 131), (114, 113, 128, 129), (112, 111, 126, 127), (110, 109, 124, 125), (108, 107, 122, 123), (119, 118, 133, 134), (106, 105, 120, 121), (117, 116, 131, 132), (115, 114, 129, 130), (113, 112, 127, 128), (111, 110, 125, 126), (124, 123, 138, 139), (122, 121, 136, 137), (133, 132, 147, 148), (131, 130, 145, 146), (129, 128, 143, 144), (127, 126, 141, 142), (125, 124, 139, 140), (123, 122, 137, 138), (134, 133, 148, 149), (121, 120, 135, 136), (132, 131, 146, 147), (130, 129, 144, 145), (128, 127, 142, 143), (126, 125, 140, 141), (139, 138, 153, 154), (137, 136, 151, 152), (148, 147, 162, 163), (146, 145, 160, 161), (144, 143, 158, 159), (142, 141, 156, 157), (140, 139, 154, 155), (138, 137, 152, 153), (149, 148, 163, 164), (136, 135, 150, 151), (147, 146, 161, 162), (145, 144, 159, 160), (143, 142, 157, 158), (141, 140, 155, 156), (154, 153, 168, 169), (152, 151, 166, 167), (163, 162, 177, 178), (161, 160, 175, 176), (159, 158, 173, 174), (157, 156, 171, 172), (155, 154, 169, 170), (153, 152, 167, 168), (164, 163, 178, 179), (151, 150, 165, 166), (162, 161, 176, 177), (160, 159, 174, 175), (158, 157, 172, 173), (156, 155, 170, 171), (169, 168, 183, 184), (167, 166, 181, 182), (178, 177, 192, 193), (176, 175, 190, 191), (174, 173, 188, 189), (172, 171, 186, 187), (170, 169, 184, 185), (168, 167, 182, 183), (179, 178, 193, 194), (166, 165, 180, 181), (177, 176, 191, 192), (175, 174, 189, 190), (173, 172, 187, 188), (171, 170, 185, 186), (184, 183, 198, 199), (182, 181, 196, 197), (193, 192, 207, 208), (191, 190, 205, 206), (189, 188, 203, 204), (187, 186, 201, 202), (185, 184, 199, 200), (183, 182, 197, 198), (194, 193, 208, 209), (181, 180, 195, 196), (192, 191, 206, 207), (190, 189, 204, 205), (188, 187, 202, 203), (186, 185, 200, 201), (199, 198, 213, 214), (197, 196, 211, 212), (208, 207, 222, 223), (206, 205, 220, 221), (204, 203, 218, 219), (202, 201, 216, 217), (200, 199, 214, 215), (198, 197, 212, 213), (209, 208, 223, 224), (196, 195, 210, 211), (207, 206, 221, 222), (205, 204, 219, 220), (203, 202, 217, 218), (201, 200, 215, 216), (214, 213, 228, 229), (212, 211, 226, 227), (223, 222, 237, 238), (221, 220, 235, 236), (219, 218, 233, 234), (217, 216, 231, 232), (215, 214, 229, 230), (213, 212, 227, 228), (224, 223, 238, 239), (211, 210, 225, 226), (222, 221, 236, 237), (220, 219, 234, 235), (218, 217, 232, 233), (216, 215, 230, 231), (229, 228, 243, 244), (227, 226, 241, 242), (238, 237, 252, 253), (236, 235, 250, 251), (234, 233, 248, 249), (232, 231, 246, 247), (230, 229, 244, 245), (228, 227, 242, 243), (239, 238, 253, 254), (226, 225, 240, 241), (237, 236, 251, 252), (235, 234, 249, 250), (233, 232, 247, 248), (231, 230, 245, 246), (244, 243, 258, 259), (242, 241, 256, 257), (253, 252, 267, 268), (251, 250, 265, 266), (249, 248, 263, 264), (247, 246, 261, 262), (245, 244, 259, 260), (243, 242, 257, 258), (254, 253, 268, 269), (241, 240, 255, 256), (252, 251, 266, 267), (250, 249, 264, 265), (248, 247, 262, 263), (246, 245, 260, 261), (259, 258, 273, 274), (257, 256, 271, 272), (268, 267, 282, 283), (266, 265, 280, 281), (264, 263, 278, 279), (262, 261, 276, 277), (260, 259, 274, 275), (258, 257, 272, 273), (269, 268, 283, 284), (256, 255, 270, 271), (267, 266, 281, 282), (265, 264, 279, 280), (263, 262, 277, 278), (261, 260, 275, 276), (274, 273, 288, 289), (272, 271, 286, 287), (283, 282, 297, 298), (281, 280, 295, 296), (279, 278, 293, 294), (277, 276, 291, 292), (275, 274, 289, 290), (273, 272, 287, 288), (284, 283, 298, 299), (271, 270, 285, 286), (282, 281, 296, 297), (280, 279, 294, 295), (278, 277, 292, 293), (276, 275, 290, 291), (289, 288, 303, 304), (287, 286, 301, 302), (298, 297, 312, 313), (296, 295, 310, 311), (294, 293, 308, 309), (292, 291, 306, 307), (290, 289, 304, 305), (288, 287, 302, 303), (299, 298, 313, 314), (286, 285, 300, 301), (297, 296, 311, 312), (295, 294, 309, 310), (293, 292, 307, 308), (291, 290, 305, 306), (304, 303, 318, 319), (302, 301, 316, 317), (313, 312, 327, 328), (311, 310, 325, 326), (309, 308, 323, 324), (307, 306, 321, 322), (305, 304, 319, 320), (303, 302, 317, 318), (314, 313, 328, 329), (301, 300, 315, 316), (312, 311, 326, 327), (310, 309, 324, 325), (308, 307, 322, 323), (306, 305, 320, 321), (319, 318, 334, 335), (317, 316, 332, 333), (328, 327, 343, 344), (326, 325, 341, 342), (324, 323, 339, 340), (322, 321, 337, 338), (320, 319, 335, 336), (318, 317, 333, 334), (329, 328, 344, 345), (316, 315, 331, 332), (327, 326, 342, 343), (325, 324, 340, 341), (323, 322, 338, 339), (321, 320, 336, 337), (335, 334, 349, 350), (333, 332, 347, 348), (344, 343, 358, 359), (342, 341, 356, 357), (340, 339, 354, 355), (338, 337, 352, 353), (336, 335, 350, 351), (334, 333, 348, 349), (345, 344, 359, 360), (332, 331, 346, 347), (343, 342, 357, 358), (341, 340, 355, 356), (339, 338, 353, 354), (337, 336, 351, 352), (350, 349, 364, 365), (348, 347, 362, 363), (359, 358, 373, 374), (357, 356, 371, 372), (355, 354, 369, 370), (353, 352, 367, 368), (351, 350, 365, 366), (349, 348, 363, 364), (360, 359, 374, 375), (347, 346, 361, 362), (358, 357, 372, 373), (356, 355, 370, 371), (354, 353, 368, 369), (352, 351, 366, 367), (365, 364, 379, 380), (363, 362, 377, 378), (374, 373, 388, 389), (372, 371, 386, 387), (370, 369, 384, 385), (368, 367, 382, 383), (366, 365, 380, 381), (364, 363, 378, 379), (375, 374, 389, 390), (362, 361, 376, 377), (373, 372, 387, 388), (371, 370, 385, 386), (369, 368, 383, 384), (367, 366, 381, 382), (380, 379, 394, 395), (378, 377, 392, 393), (389, 388, 403, 404), (387, 386, 401, 402), (385, 384, 399, 400), (383, 382, 397, 398), (381, 380, 395, 396), (379, 378, 393, 394), (390, 389, 404, 405), (377, 376, 391, 392), (388, 387, 402, 403), (386, 385, 400, 401), (384, 383, 398, 399), (382, 381, 396, 397), (395, 394, 409, 410), (393, 392, 407, 408), (404, 403, 418, 419), (402, 401, 416, 417), (400, 399, 414, 415), (398, 397, 412, 413), (396, 395, 410, 411), (394, 393, 408, 409), (405, 404, 419, 420), (392, 391, 406, 407), (403, 402, 417, 418), (401, 400, 415, 416), (399, 398, 413, 414), (397, 396, 411, 412), (410, 409, 424, 425), (408, 407, 422, 423), (419, 418, 433, 434), (417, 416, 431, 432), (415, 414, 429, 430), (413, 412, 427, 428), (411, 410, 425, 426), (409, 408, 423, 424), (420, 419, 434, 435), (407, 406, 421, 422), (418, 417, 432, 433), (416, 415, 430, 431), (414, 413, 428, 429), (412, 411, 426, 427), (425, 424, 439, 440), (423, 422, 437, 438), (434, 433, 448, 449), (432, 431, 446, 447), (430, 429, 444, 445), (428, 427, 442, 443), (426, 425, 440, 441), (424, 423, 438, 439), (435, 434, 449, 450), (422, 421, 436, 437), (433, 432, 447, 448), (431, 430, 445, 446), (429, 428, 443, 444), (427, 426, 441, 442), (440, 439, 455, 456), (438, 437, 453, 454), (449, 448, 464, 465), (447, 446, 462, 463), (445, 444, 460, 461), (443, 442, 458, 459), (441, 440, 456, 457), (439, 438, 454, 455), (450, 449, 465, 466), (437, 436, 452, 453), (448, 447, 463, 464), (446, 445, 461, 462), (444, 443, 459, 460), (442, 441, 457, 458), (456, 455, 470, 471), (454, 453, 468, 469), (465, 464, 479, 480), (463, 462, 477, 478), (461, 460, 475, 476), (459, 458, 473, 474), (457, 456, 471, 472), (455, 454, 469, 470), (466, 465, 480, 481), (453, 452, 467, 468), (464, 463, 478, 479), (462, 461, 476, 477), (460, 459, 474, 475), (458, 457, 472, 473), (330, 14, 29), (0, 451, 15), (330, 29, 44), (15, 451, 30), (330, 44, 59), (30, 451, 45), (330, 59, 74), (45, 451, 60), (330, 74, 89), (60, 451, 75), (330, 89, 104), (75, 451, 90), (330, 104, 119), (90, 451, 105), (330, 119, 134), (105, 451, 120), (330, 134, 149), (120, 451, 135), (330, 149, 164), (135, 451, 150), (330, 164, 179), (150, 451, 165), (330, 179, 194), (165, 451, 180), (330, 194, 209), (180, 451, 195), (330, 209, 224), (195, 451, 210), (330, 224, 239), (210, 451, 225), (330, 239, 254), (225, 451, 240), (330, 254, 269), (240, 451, 255), (330, 269, 284), (255, 451, 270), (330, 284, 299), (270, 451, 285), (330, 299, 314), (285, 451, 300), (330, 314, 329), (300, 451, 315), (330, 329, 345), (315, 451, 331), (330, 345, 360), (331, 451, 346), (330, 360, 375), (346, 451, 361), (330, 375, 390), (361, 451, 376), (330, 390, 405), (376, 451, 391), (330, 405, 420), (391, 451, 406), (330, 420, 435), (406, 451, 421), (330, 435, 450), (421, 451, 436), (330, 450, 466), (436, 451, 452), (330, 466, 481), (452, 451, 467), (471, 470, 3, 4), (330, 481, 14), (469, 468, 1, 2), (480, 479, 12, 13), (467, 451, 0), (478, 477, 10, 11), (476, 475, 8, 9), (474, 473, 6, 7), (472, 471, 4, 5), (470, 469, 2, 3), (481, 480, 13, 14), (468, 467, 0, 1), (479, 478, 11, 12), (477, 476, 9, 10), (475, 474, 7, 8), (473, 472, 5, 6), (482, 483, 484, 485), (486, 487, 483, 482), (485, 484, 488, 489), (490, 491, 487, 486), (489, 488, 492, 493), (494, 495, 491, 490), (493, 492, 496, 497), (498, 499, 495, 494), (497, 496, 500, 501), (502, 503, 499, 498), (501, 500, 504, 505), (506, 507, 503, 502), (505, 504, 508, 509), (510, 511, 507, 506), (509, 508, 512, 513), (514, 515, 511, 510), (513, 512, 516, 517), (518, 519, 515, 514), (517, 516, 520, 521), (522, 523, 519, 518), (521, 520, 524, 525), (526, 527, 523, 522), (525, 524, 528, 529), (530, 531, 527, 526), (529, 528, 532, 533), (534, 535, 531, 530), (533, 532, 536, 537), (538, 539, 535, 534), (537, 536, 540, 541), (542, 543, 539, 538), (541, 540, 544, 545), (545, 544, 543, 542), (546, 547, 548, 549), (546, 550, 551, 552, 553, 554, 555, 556, 557, 558, 559, 560, 561, 562, 563, 564, 565, 545, 542, 538, 534, 530, 526, 522, 518, 514, 510, 506, 502, 498, 494, 490, 486, 482, 566, 567, 547), (566, 482, 485, 489, 493, 497, 501, 505, 509, 513, 517, 521, 525, 529, 533, 537, 541, 545, 565, 568, 569, 570, 571, 572, 573, 574, 575, 576, 577, 578, 579), (550, 546, 549, 580), (549, 548, 581, 582, 583, 584, 585, 586, 587, 588, 589, 590, 591, 592, 593, 594, 595, 544, 540, 536, 532, 528, 524, 520, 516, 512, 508, 504, 500, 496, 492, 488, 484, 483, 596, 597, 580), (595, 598, 599, 600, 601, 602, 603, 604, 605, 606, 607, 608, 609, 596, 483, 487, 491, 495, 499, 503, 507, 511, 515, 519, 523, 527, 531, 535, 539, 543, 544), (547, 567, 581, 548), (567, 566, 582, 581), (566, 579, 583, 582), (579, 578, 584, 583), (578, 577, 585, 584), (577, 576, 586, 585), (576, 575, 587, 586), (575, 574, 588, 587), (574, 573, 589, 588), (573, 572, 590, 589), (572, 571, 591, 590), (571, 570, 592, 591), (570, 569, 593, 592), (569, 568, 594, 593), (568, 565, 595, 594), (565, 564, 598, 595), (564, 563, 599, 598), (563, 562, 600, 599), (562, 561, 601, 600), (561, 560, 602, 601), (560, 559, 603, 602), (559, 558, 604, 603), (558, 557, 605, 604), (557, 556, 606, 605), (556, 555, 607, 606), (555, 554, 608, 607), (554, 553, 609, 608), (553, 552, 596, 609), (552, 551, 597, 596), (551, 550, 580, 597)])
me_cylinder_001.polygons.foreach_set('use_smooth', [True] * 580)
me_cylinder_001.materials.append(mat_glass)
me_cylinder_001.use_remesh_preserve_volume = False
me_cylinder_001.use_remesh_preserve_attributes = False
me_cylinder_001.use_mirror_vertex_groups = False
me_cylinder_001.update()

# ---- objects
ob_liquid = bpy.data.objects.new('Liquid', me_sphere_001)
ob_lamp = bpy.data.objects.new('Lamp', light_lamp)
ob_camera = bpy.data.objects.new('Camera', cam_camera)
ob_potion = bpy.data.objects.new('Potion', me_cylinder_001)

# ---- transforms, parenting, visibility, modifiers, constraints
ob_liquid.location = (0.0, 0.0, 0.0)
ob_liquid.scale = (0.9555, 0.9555, 0.9555)
ob_liquid.lineart.crease_threshold = 0.0
ob_lamp.location = (4.076, 1.005, 5.904)
ob_lamp.rotation_euler = (0.6503, 0.05522, 1.866)
ob_lamp.lock_rotations_4d = False
ob_lamp.empty_display_type = 'ARROWS'
ob_lamp.color = (0.0, 0.0, 0.0, 0.0)
ob_lamp.lineart.crease_threshold = 0.0
ob_camera.location = (7.481, -6.508, 5.344)
ob_camera.rotation_euler = (1.109, 0.01082, 0.8149)
ob_camera.lock_rotations_4d = False
ob_camera.empty_display_type = 'ARROWS'
ob_camera.color = (0.0, 0.0, 0.0, 0.0)
ob_camera.display_type = 'WIRE'
ob_camera.lineart.crease_threshold = 0.0
ob_potion.location = (0.0, 0.0, 1.21)
ob_potion.scale = (-0.1765, 0.1812, 1.239)
ob_potion.lineart.crease_threshold = 0.0

# ---- collection membership
col_collection_1.objects.link(ob_liquid)
col_collection_1.objects.link(ob_lamp)
col_collection_1.objects.link(ob_camera)
col_collection_1.objects.link(ob_potion)

# ---- scene / render settings (as saved in the file)
scene.camera = ob_camera
scene.frame_start = 1; scene.frame_end = 250; scene.frame_set(1)
scene.render.engine = 'BLENDER_EEVEE_NEXT'
scene.render.resolution_percentage = 50
scene.render.dither_intensity = 0.0
scene.cycles.use_denoising = False
scene.cycles.samples = 10
scene.cycles.sampling_pattern = 'TABULATED_SOBOL'
scene.cycles.light_sampling_threshold = 0.0
scene.cycles.use_adaptive_sampling = False
scene.cycles.use_light_tree = False
scene.cycles.blur_glossy = 0.0
scene.cycles.pixel_filter_type = 'GAUSSIAN'
scene.cycles.sample_clamp_indirect = 0.0
scene.view_settings.view_transform = 'Standard'
bpy.context.view_layer.update()
